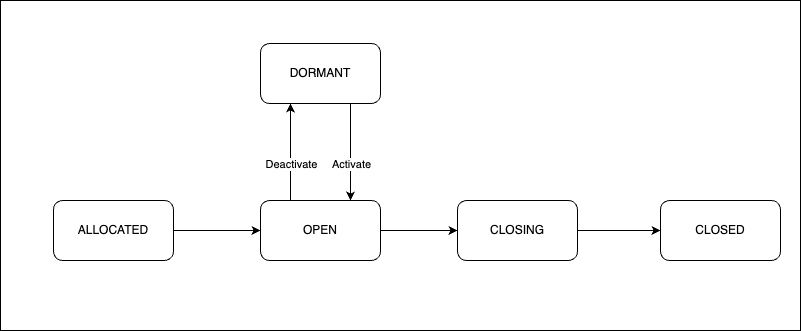

The diagram above was exported from draw.io. Its source (the exported page's mxGraphModel, read from the mxfile embedded in the PNG):
<mxGraphModel dx="1228" dy="839" grid="1" gridSize="10" guides="1" tooltips="1" connect="1" arrows="1" fold="1" page="1" pageScale="1" pageWidth="827" pageHeight="1169" math="0" shadow="0">
  <root>
    <mxCell id="0" />
    <mxCell id="1" parent="0" />
    <mxCell id="xRy6A4cMhLXd1JsCTtad-1" value="" style="rounded=0;whiteSpace=wrap;html=1;" vertex="1" parent="1">
      <mxGeometry x="20" y="220" width="800" height="330" as="geometry" />
    </mxCell>
    <mxCell id="ZeWkNczGqxZNgyyjLzSA-5" value="" style="edgeStyle=orthogonalEdgeStyle;rounded=0;orthogonalLoop=1;jettySize=auto;html=1;" parent="1" source="ZeWkNczGqxZNgyyjLzSA-1" target="ZeWkNczGqxZNgyyjLzSA-2" edge="1">
      <mxGeometry relative="1" as="geometry" />
    </mxCell>
    <mxCell id="ZeWkNczGqxZNgyyjLzSA-1" value="ALLOCATED" style="rounded=1;whiteSpace=wrap;html=1;" parent="1" vertex="1">
      <mxGeometry x="73" y="420" width="120" height="60" as="geometry" />
    </mxCell>
    <mxCell id="ZeWkNczGqxZNgyyjLzSA-6" value="" style="edgeStyle=orthogonalEdgeStyle;rounded=0;orthogonalLoop=1;jettySize=auto;html=1;" parent="1" source="ZeWkNczGqxZNgyyjLzSA-2" target="ZeWkNczGqxZNgyyjLzSA-4" edge="1">
      <mxGeometry relative="1" as="geometry" />
    </mxCell>
    <mxCell id="ZeWkNczGqxZNgyyjLzSA-7" style="edgeStyle=orthogonalEdgeStyle;rounded=0;orthogonalLoop=1;jettySize=auto;html=1;exitX=0.25;exitY=0;exitDx=0;exitDy=0;entryX=0.25;entryY=1;entryDx=0;entryDy=0;" parent="1" source="ZeWkNczGqxZNgyyjLzSA-2" target="ZeWkNczGqxZNgyyjLzSA-3" edge="1">
      <mxGeometry relative="1" as="geometry" />
    </mxCell>
    <mxCell id="ZeWkNczGqxZNgyyjLzSA-11" value="Deactivate" style="edgeLabel;html=1;align=center;verticalAlign=middle;resizable=0;points=[];" parent="ZeWkNczGqxZNgyyjLzSA-7" vertex="1" connectable="0">
      <mxGeometry x="-0.2462" relative="1" as="geometry">
        <mxPoint as="offset" />
      </mxGeometry>
    </mxCell>
    <mxCell id="ZeWkNczGqxZNgyyjLzSA-2" value="OPEN" style="rounded=1;whiteSpace=wrap;html=1;" parent="1" vertex="1">
      <mxGeometry x="280" y="420" width="120" height="60" as="geometry" />
    </mxCell>
    <mxCell id="ZeWkNczGqxZNgyyjLzSA-8" style="edgeStyle=orthogonalEdgeStyle;rounded=0;orthogonalLoop=1;jettySize=auto;html=1;exitX=0.75;exitY=1;exitDx=0;exitDy=0;entryX=0.75;entryY=0;entryDx=0;entryDy=0;" parent="1" source="ZeWkNczGqxZNgyyjLzSA-3" target="ZeWkNczGqxZNgyyjLzSA-2" edge="1">
      <mxGeometry relative="1" as="geometry" />
    </mxCell>
    <mxCell id="ZeWkNczGqxZNgyyjLzSA-12" value="Activate" style="edgeLabel;html=1;align=center;verticalAlign=middle;resizable=0;points=[];" parent="ZeWkNczGqxZNgyyjLzSA-8" vertex="1" connectable="0">
      <mxGeometry x="0.2462" relative="1" as="geometry">
        <mxPoint as="offset" />
      </mxGeometry>
    </mxCell>
    <mxCell id="ZeWkNczGqxZNgyyjLzSA-3" value="DORMANT" style="rounded=1;whiteSpace=wrap;html=1;" parent="1" vertex="1">
      <mxGeometry x="280" y="263" width="120" height="60" as="geometry" />
    </mxCell>
    <mxCell id="ZeWkNczGqxZNgyyjLzSA-15" style="edgeStyle=orthogonalEdgeStyle;rounded=0;orthogonalLoop=1;jettySize=auto;html=1;exitX=1;exitY=0.5;exitDx=0;exitDy=0;" parent="1" source="ZeWkNczGqxZNgyyjLzSA-4" target="ZeWkNczGqxZNgyyjLzSA-14" edge="1">
      <mxGeometry relative="1" as="geometry" />
    </mxCell>
    <mxCell id="ZeWkNczGqxZNgyyjLzSA-4" value="CLOSING" style="rounded=1;whiteSpace=wrap;html=1;" parent="1" vertex="1">
      <mxGeometry x="477" y="420" width="120" height="60" as="geometry" />
    </mxCell>
    <mxCell id="ZeWkNczGqxZNgyyjLzSA-14" value="CLOSED" style="rounded=1;whiteSpace=wrap;html=1;" parent="1" vertex="1">
      <mxGeometry x="680" y="420" width="120" height="60" as="geometry" />
    </mxCell>
  </root>
</mxGraphModel>